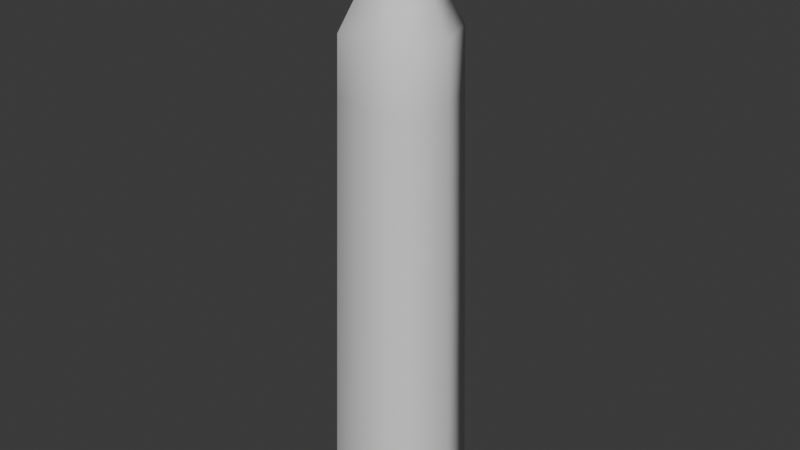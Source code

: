 # Source: SPIKESIMPLE1.blend  (saved by Blender 5.0.118; exported with 4.5.12 LTS)
import bpy
from mathutils import Matrix  # noqa: F401  (used for matrix-valued properties, if any)

bpy.ops.wm.read_factory_settings(use_empty=True)
scene = bpy.context.scene
scene.name = 'Scene'

# ---- collections
col_collection = bpy.data.collections.new('Collection'); scene.collection.children.link(col_collection)

# ---- world
world_world = bpy.data.worlds.new('World'); scene.world = world_world
world_world.use_nodes = True; world_world.node_tree.nodes.clear()
_N = world_world.node_tree.nodes; _L = world_world.node_tree.links
n0 = _N.new('ShaderNodeOutputWorld'); n0.name = 'World Output'; n0.location = (300, 300)
n1 = _N.new('ShaderNodeBackground'); n1.name = 'Background'; n1.location = (10, 300)
n1.inputs[0].default_value = (0.05088, 0.05088, 0.05088, 1.0)
_L.new(n1.outputs[0], n0.inputs[0])
n0.is_active_output = True
world_world.color = (0.05088, 0.05088, 0.05088)
world_world.sun_shadow_jitter_overblur = 0.0

# ---- meshes
me_plane_002 = bpy.data.meshes.new('Plane.002')
me_plane_002.from_pydata([(0.2348, -0.3538, -3.013), (0.1185, -0.2135, 0.2452), (0.07336, -0.1829, 0.3644), (0.0576, -0.1389, 0.4821), (0.03598, -0.01129, 0.6506), (0.07866, -0.01174, 0.512), (0.3468, -0.004001, -3.013), (0.1935, -0.006513, 0.2182), (0.1661, -0.0101, 0.3502), (-0.01205, 0.3458, -3.013), (-0.0264, 0.2086, 0.1944), (-0.03286, 0.1703, 0.3635), (-0.03985, 0.1062, 0.512), (-0.4464, -0.004001, -3.013), (-0.2888, -0.006205, 0.2222), (-0.2726, -0.008341, 0.3532), (-0.1805, -0.009572, 0.512), (-0.002944, -0.3538, -3.013), (-0.01807, -0.2357, 0.1692), (-0.02766, -0.2055, 0.349), (-0.03989, -0.01129, 0.8138), (-0.03925, -0.1297, 0.512), (-0.2903, -0.3538, -3.013), (-0.189, -0.2122, 0.2505), (-0.1687, -0.1782, 0.3675), (-0.0822, -0.01088, 0.7322), (-0.1381, -0.1388, 0.486), (-0.2165, 0.335, -3.022), (-0.1479, 0.1968, 0.2356), (-0.1415, 0.1719, 0.3373), (-0.1248, 0.121, 0.4614), (0.2182, 0.3458, -3.013), (0.1086, 0.2024, 0.2437), (0.08261, 0.1745, 0.3443), (0.04593, 0.1263, 0.474), (0.1855, -0.2893, 0.07474), (0.2779, -0.004549, 0.06959), (-0.01528, 0.2813, 0.06507), (-0.3696, -0.004507, 0.07037), (-0.007464, -0.2923, 0.06029), (-0.2415, -0.2891, 0.07574), (-0.1818, 0.2717, 0.06844), (0.172, 0.2804, 0.07445), (0.1914, -0.2969, -0.2898), (0.286, -0.004484, -0.2944), (-0.01489, 0.2889, -0.2984), (-0.3786, -0.004447, -0.2937), (-0.00693, -0.2995, -0.3026), (-0.2472, -0.2967, -0.289), (-0.1859, 0.2792, -0.2965), (0.1774, 0.2881, -0.2901), (0.1973, -0.3046, -0.6617), (0.2943, -0.004418, -0.6657), (-0.01451, 0.2967, -0.6691), (-0.3879, -0.004386, -0.6651), (-0.006386, -0.3069, -0.6727), (-0.2531, -0.3045, -0.661), (-0.1901, 0.2868, -0.6687), (0.183, 0.296, -0.662), (0.2055, -0.3153, -1.173), (0.3058, -0.004327, -1.177), (-0.01397, 0.3073, -1.179), (-0.4006, -0.004302, -1.176), (-0.005636, -0.3171, -1.182), (-0.2612, -0.3152, -1.173), (-0.1958, 0.2973, -1.181), (0.1906, 0.3068, -1.174), (0.2116, -0.3234, -1.558), (0.3143, -0.004259, -1.56), (-0.01357, 0.3154, -1.562), (-0.4102, -0.00424, -1.56), (-0.005074, -0.3248, -1.564), (-0.2673, -0.3233, -1.557), (-0.2002, 0.3052, -1.566), (0.1964, 0.315, -1.558)], [], [(10, 28, 29, 11), (1, 7, 8, 2), (7, 32, 33, 8), (15, 24, 26, 16), (41, 38, 14, 28), (72, 70, 13, 22), (28, 14, 15, 29), (29, 15, 16, 30), (16, 26, 25), (16, 25, 30), (12, 20, 4, 34), (8, 33, 34, 5), (24, 15, 14, 23), (19, 2, 3, 21), (37, 41, 28, 10), (18, 1, 2, 19), (39, 35, 1, 18), (25, 26, 21, 20), (32, 10, 11, 33), (42, 37, 10, 32), (12, 30, 25, 20), (8, 5, 3, 2), (24, 19, 21, 26), (74, 68, 6, 31), (23, 18, 19, 24), (40, 39, 18, 23), (33, 11, 12, 34), (35, 36, 7, 1), (20, 21, 3, 4), (3, 5, 4), (5, 34, 4), (11, 29, 30, 12), (43, 44, 36, 35), (48, 47, 39, 40), (32, 7, 36, 42), (50, 45, 37, 42), (47, 43, 35, 39), (45, 49, 41, 37), (23, 14, 38, 40), (49, 46, 38, 41), (57, 54, 46, 49), (53, 57, 49, 45), (55, 51, 43, 47), (58, 53, 45, 50), (56, 55, 47, 48), (51, 52, 44, 43), (42, 36, 44, 50), (40, 38, 46, 48), (59, 60, 52, 51), (64, 63, 55, 56), (66, 61, 53, 58), (63, 59, 51, 55), (61, 65, 57, 53), (65, 62, 54, 57), (50, 44, 52, 58), (48, 46, 54, 56), (73, 70, 62, 65), (69, 73, 65, 61), (71, 67, 59, 63), (74, 69, 61, 66), (72, 71, 63, 64), (67, 68, 60, 59), (58, 52, 60, 66), (56, 54, 62, 64), (0, 6, 68, 67), (22, 17, 71, 72), (31, 9, 69, 74), (17, 0, 67, 71), (9, 27, 73, 69), (27, 13, 70, 73), (66, 60, 68, 74), (64, 62, 70, 72)])
me_plane_002.polygons.foreach_set('use_smooth', [True] * 72)
_k = {(0, 17): 1.0, (1, 18): 1.0, (2, 19): 1.0, (3, 21): 1.0, (4, 20): 1.0, (4, 5): 1.0, (9, 31): 1.0, (10, 32): 1.0, (11, 33): 1.0, (12, 34): 1.0, (13, 27): 1.0, (14, 28): 1.0, (15, 29): 1.0, (16, 30): 1.0, (17, 22): 1.0, (18, 23): 1.0, (19, 24): 1.0, (20, 25): 1.0, (21, 26): 1.0, (3, 4): 0.43, (13, 22): 1.0, (14, 23): 1.0, (15, 24): 1.0, (16, 25): 1.0, (16, 26): 1.0, (25, 26): 1.0, (9, 27): 1.0, (10, 28): 1.0, (11, 29): 1.0, (12, 30): 1.0, (6, 31): 1.0, (7, 32): 1.0, (8, 33): 1.0, (5, 34): 1.0, (4, 34): 1.0, (1, 2): 0.43, (7, 8): 1.0, (10, 11): 1.0, (14, 15): 0.76, (23, 24): 1.0, (28, 29): 1.0, (32, 33): 1.0, (0, 67): 0.43, (7, 36): 1.0, (10, 37): 1.0, (14, 38): 1.0, (18, 39): 1.0, (23, 40): 1.0, (28, 41): 1.0, (32, 42): 1.0, (0, 6): 1.0, (1, 7): 1.0, (2, 8): 1.0, (3, 5): 1.0, (2, 3): 0.43, (5, 8): 1.0, (11, 12): 1.0, (15, 16): 0.76, (24, 26): 1.0, (29, 30): 1.0, (33, 34): 1.0, (1, 35): 0.43, (36, 44): 1.0, (37, 45): 1.0, (38, 46): 1.0, (39, 47): 1.0, (40, 48): 1.0, (41, 49): 1.0, (42, 50): 1.0, (35, 43): 0.43, (44, 52): 1.0, (45, 53): 1.0, (46, 54): 1.0, (47, 55): 1.0, (48, 56): 1.0, (49, 57): 1.0, (50, 58): 1.0, (43, 51): 0.43, (52, 60): 1.0, (53, 61): 1.0, (54, 62): 1.0, (55, 63): 1.0, (56, 64): 1.0, (57, 65): 1.0, (58, 66): 1.0, (51, 59): 0.43, (60, 68): 1.0, (61, 69): 1.0, (62, 70): 1.0, (63, 71): 1.0, (64, 72): 1.0, (65, 73): 1.0, (66, 74): 1.0, (59, 67): 0.43, (6, 68): 1.0, (9, 69): 1.0, (13, 70): 1.0, (17, 71): 1.0, (22, 72): 1.0, (27, 73): 1.0, (31, 74): 1.0}
me_plane_002.attributes.new('crease_edge', 'FLOAT', 'EDGE').data.foreach_set('value', [_k.get((min(e.vertices), max(e.vertices)), 0.0) for e in me_plane_002.edges])
_uv = me_plane_002.uv_layers.new(name='UVMap')
_uv.uv.foreach_set('vector', [0.6698, 0.7358, 0.7043, 0.7358, 0.7084, 0.8253, 0.6735, 0.8253, 0.5194, 0.7358, 0.5775, 0.7358, 0.58, 0.8253, 0.5181, 0.8253, 0.5775, 0.7358, 0.6359, 0.7358, 0.6402, 0.8253, 0.58, 0.8253, 0.3751, 0.8253, 0.437, 0.8253, 0.4373, 0.8754, 0.3745, 0.8754, 0.3019, 0.6622, 0.3723, 0.6684, 0.372, 0.7358, 0.3019, 0.7358, 0.4354, 0.5511, 0.3723, 0.5511, 0.3723, 0.4466, 0.4354, 0.4466, 0.3019, 0.7358, 0.372, 0.7358, 0.3751, 0.8253, 0.306, 0.8253, 0.306, 0.8253, 0.3751, 0.8253, 0.3745, 0.8754, 0.3095, 0.8754, 0.3745, 0.8754, 0.4373, 0.8754, 0.3716, 0.95, 0.3745, 0.8754, 0.3716, 0.95, 0.3095, 0.8754, 0.6748, 0.8754, 0.6022, 0.9746, 0.5804, 0.9254, 0.6415, 0.8754, 0.58, 0.8253, 0.6402, 0.8253, 0.6415, 0.8754, 0.58, 0.8754, 0.437, 0.8253, 0.3751, 0.8253, 0.372, 0.7358, 0.4351, 0.7358, 0.4848, 0.8253, 0.5181, 0.8253, 0.5229, 0.8754, 0.4825, 0.8754, 0.6692, 0.6684, 0.7043, 0.6622, 0.7043, 0.7358, 0.6698, 0.7358, 0.4834, 0.7358, 0.5194, 0.7358, 0.5181, 0.8253, 0.4848, 0.8253, 0.4838, 0.6684, 0.5197, 0.6684, 0.5194, 0.7358, 0.4834, 0.7358, 0.3716, 0.95, 0.4373, 0.8754, 0.4825, 0.8754, 0.6022, 0.9746, 0.6359, 0.7358, 0.6698, 0.7358, 0.6735, 0.8253, 0.6402, 0.8253, 0.635, 0.6684, 0.6692, 0.6684, 0.6698, 0.7358, 0.6359, 0.7358, 0.6748, 0.8754, 0.712, 0.8754, 0.774, 0.95, 0.6022, 0.9746, 0.58, 0.8253, 0.58, 0.8754, 0.5229, 0.8754, 0.5181, 0.8253, 0.437, 0.8253, 0.4848, 0.8253, 0.4825, 0.8754, 0.4373, 0.8754, 0.635, 0.5511, 0.5772, 0.5511, 0.5772, 0.4466, 0.635, 0.4466, 0.4351, 0.7358, 0.4834, 0.7358, 0.4848, 0.8253, 0.437, 0.8253, 0.4354, 0.6684, 0.4838, 0.6684, 0.4834, 0.7358, 0.4351, 0.7358, 0.6402, 0.8253, 0.6735, 0.8253, 0.6748, 0.8754, 0.6415, 0.8754, 0.5197, 0.6684, 0.5772, 0.6684, 0.5775, 0.7358, 0.5194, 0.7358, 0.6022, 0.9746, 0.4825, 0.8754, 0.5229, 0.8754, 0.5804, 0.9254, 0.5229, 0.8754, 0.58, 0.8754, 0.5804, 0.9254, 0.58, 0.8754, 0.6415, 0.8754, 0.5804, 0.9254, 0.6735, 0.8253, 0.7084, 0.8253, 0.712, 0.8754, 0.6748, 0.8754, 0.5197, 0.6422, 0.5772, 0.6422, 0.5772, 0.6684, 0.5197, 0.6684, 0.4354, 0.6422, 0.4838, 0.6422, 0.4838, 0.6684, 0.4354, 0.6684, 0.6359, 0.7358, 0.5775, 0.7358, 0.5772, 0.6684, 0.635, 0.6684, 0.635, 0.6422, 0.6692, 0.6422, 0.6692, 0.6684, 0.635, 0.6684, 0.4838, 0.6422, 0.5197, 0.6422, 0.5197, 0.6684, 0.4838, 0.6684, 0.6692, 0.6422, 0.7043, 0.636, 0.7043, 0.6622, 0.6692, 0.6684, 0.4351, 0.7358, 0.372, 0.7358, 0.3723, 0.6684, 0.4354, 0.6684, 0.3019, 0.636, 0.3723, 0.6422, 0.3723, 0.6684, 0.3019, 0.6622, 0.3019, 0.6092, 0.3723, 0.6155, 0.3723, 0.6422, 0.3019, 0.636, 0.6691, 0.6155, 0.7043, 0.6092, 0.7043, 0.636, 0.6692, 0.6422, 0.4838, 0.6155, 0.5197, 0.6155, 0.5197, 0.6422, 0.4838, 0.6422, 0.635, 0.6155, 0.6691, 0.6155, 0.6692, 0.6422, 0.635, 0.6422, 0.4354, 0.6155, 0.4838, 0.6155, 0.4838, 0.6422, 0.4354, 0.6422, 0.5197, 0.6155, 0.5772, 0.6155, 0.5772, 0.6422, 0.5197, 0.6422, 0.635, 0.6684, 0.5772, 0.6684, 0.5772, 0.6422, 0.635, 0.6422, 0.4354, 0.6684, 0.3723, 0.6684, 0.3723, 0.6422, 0.4354, 0.6422, 0.5197, 0.5787, 0.5772, 0.5787, 0.5772, 0.6155, 0.5197, 0.6155, 0.4354, 0.5787, 0.4838, 0.5787, 0.4838, 0.6155, 0.4354, 0.6155, 0.635, 0.5787, 0.6691, 0.5787, 0.6691, 0.6155, 0.635, 0.6155, 0.4838, 0.5787, 0.5197, 0.5787, 0.5197, 0.6155, 0.4838, 0.6155, 0.6691, 0.5787, 0.7043, 0.5724, 0.7043, 0.6092, 0.6691, 0.6155, 0.3019, 0.5724, 0.3723, 0.5787, 0.3723, 0.6155, 0.3019, 0.6092, 0.635, 0.6422, 0.5772, 0.6422, 0.5772, 0.6155, 0.635, 0.6155, 0.4354, 0.6422, 0.3723, 0.6422, 0.3723, 0.6155, 0.4354, 0.6155, 0.3019, 0.5448, 0.3723, 0.5511, 0.3723, 0.5787, 0.3019, 0.5724, 0.6691, 0.5511, 0.7043, 0.5448, 0.7043, 0.5724, 0.6691, 0.5787, 0.4838, 0.5511, 0.5197, 0.5511, 0.5197, 0.5787, 0.4838, 0.5787, 0.635, 0.5511, 0.6691, 0.5511, 0.6691, 0.5787, 0.635, 0.5787, 0.4354, 0.5511, 0.4838, 0.5511, 0.4838, 0.5787, 0.4354, 0.5787, 0.5197, 0.5511, 0.5772, 0.5511, 0.5772, 0.5787, 0.5197, 0.5787, 0.635, 0.6155, 0.5772, 0.6155, 0.5772, 0.5787, 0.635, 0.5787, 0.4354, 0.6155, 0.3723, 0.6155, 0.3723, 0.5787, 0.4354, 0.5787, 0.5197, 0.4466, 0.5772, 0.4466, 0.5772, 0.5511, 0.5197, 0.5511, 0.4354, 0.4466, 0.4838, 0.4466, 0.4838, 0.5511, 0.4354, 0.5511, 0.635, 0.4466, 0.6691, 0.4466, 0.6691, 0.5511, 0.635, 0.5511, 0.4838, 0.4466, 0.5197, 0.4466, 0.5197, 0.5511, 0.4838, 0.5511, 0.6691, 0.4466, 0.7043, 0.4401, 0.7043, 0.5448, 0.6691, 0.5511, 0.3019, 0.4401, 0.3723, 0.4466, 0.3723, 0.5511, 0.3019, 0.5448, 0.635, 0.5787, 0.5772, 0.5787, 0.5772, 0.5511, 0.635, 0.5511, 0.4354, 0.5787, 0.3723, 0.5787, 0.3723, 0.5511, 0.4354, 0.5511])
me_plane_002.update()

# ---- objects
ob_spikesimplemesh1 = bpy.data.objects.new('SPIKESIMPLEMESH1', me_plane_002)

# ---- transforms, parenting, visibility, modifiers, constraints
ob_spikesimplemesh1.location = (0.0, 0.0, 0.0)

# ---- collection membership
col_collection.objects.link(ob_spikesimplemesh1)

# ---- scene / render settings (as saved in the file)
scene.frame_start = 1; scene.frame_end = 250; scene.frame_set(1)
scene.render.engine = 'BLENDER_EEVEE_NEXT'
scene.render.bake_bias = 0.0
scene.render.bake_samples = 0
bpy.context.view_layer.update()

# ---- added for rendering (the .blend has no active camera and no usable light): camera, sun
cam_auto = bpy.data.cameras.new('AutoCamera')
cam_auto.lens = 50.0
cam_auto.sensor_width = 36.0
cam_auto.clip_end = 1000.0
ob_auto_camera = bpy.data.objects.new('AutoCamera', cam_auto)
scene.collection.objects.link(ob_auto_camera)
ob_auto_camera.location = (3.63162, -4.42168, 1.84098)
ob_auto_camera.rotation_euler = (1.09748, -7.21219e-08, 0.694738)
scene.camera = ob_auto_camera
light_auto_sun = bpy.data.lights.new('AutoSun', 'SUN')
light_auto_sun.energy = 3.0
light_auto_sun.angle = 0.0523599
ob_auto_sun = bpy.data.objects.new('AutoSun', light_auto_sun)
scene.collection.objects.link(ob_auto_sun)
ob_auto_sun.rotation_euler = (0.872665, 0.174533, 0.523599)
bpy.context.view_layer.update()
